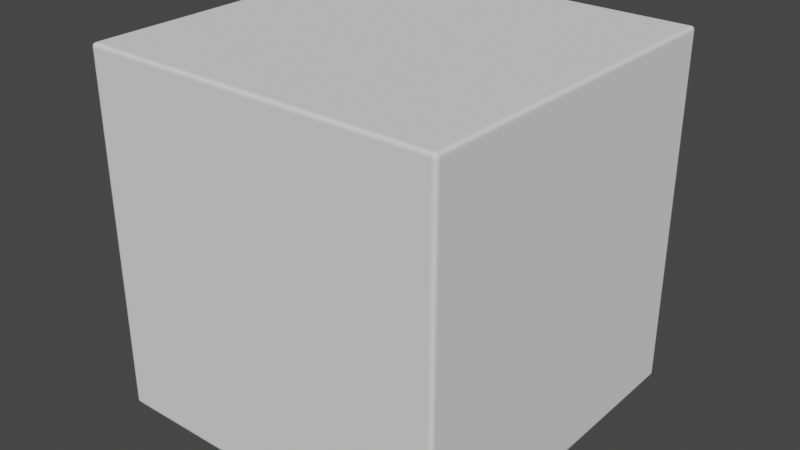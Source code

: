 # Source: dice-d6.blend  (saved by Blender 2.83.19; exported with 4.5.12 LTS)
import bpy
from mathutils import Matrix  # noqa: F401  (used for matrix-valued properties, if any)

bpy.ops.wm.read_factory_settings(use_empty=True)
scene = bpy.context.scene
scene.name = 'Scene'

# ---- collections
col_collection = bpy.data.collections.new('Collection'); scene.collection.children.link(col_collection)

# ---- world
world_world = bpy.data.worlds.new('World'); scene.world = world_world
world_world.use_nodes = True; world_world.node_tree.nodes.clear()
_N = world_world.node_tree.nodes; _L = world_world.node_tree.links
n0 = _N.new('ShaderNodeOutputWorld'); n0.name = 'World Output'; n0.location = (300, 300)
n1 = _N.new('ShaderNodeBackground'); n1.name = 'Background'; n1.location = (10, 300)
n1.inputs[0].default_value = (0.05088, 0.05088, 0.05088, 1.0)
_L.new(n1.outputs[0], n0.inputs[0])
n0.is_active_output = True
world_world.color = (0.05088, 0.05088, 0.05088)
world_world.use_sun_shadow = False
world_world.sun_shadow_jitter_overblur = 0.0

# ---- meshes
me_cube_001 = bpy.data.meshes.new('Cube.001')
me_cube_001.from_pydata([(-0.49, -0.49, -0.5), (-0.49, -0.5, -0.49), (-0.5, -0.49, -0.49), (-0.49, -0.495, -0.4987), (-0.495, -0.49, -0.4987), (-0.4948, -0.4948, -0.4974), (-0.495, -0.4987, -0.49), (-0.49, -0.4987, -0.495), (-0.4948, -0.4974, -0.4948), (-0.4987, -0.49, -0.495), (-0.4987, -0.495, -0.49), (-0.4974, -0.4948, -0.4948), (-0.49, -0.5, 0.49), (-0.49, -0.49, 0.5), (-0.5, -0.49, 0.49), (-0.49, -0.4987, 0.495), (-0.495, -0.4987, 0.49), (-0.4948, -0.4974, 0.4948), (-0.495, -0.49, 0.4987), (-0.49, -0.495, 0.4987), (-0.4948, -0.4948, 0.4974), (-0.4987, -0.495, 0.49), (-0.4987, -0.49, 0.495), (-0.4974, -0.4948, 0.4948), (-0.49, 0.49, -0.5), (-0.5, 0.49, -0.49), (-0.49, 0.5, -0.49), (-0.495, 0.49, -0.4987), (-0.49, 0.495, -0.4987), (-0.4948, 0.4948, -0.4974), (-0.4987, 0.495, -0.49), (-0.4987, 0.49, -0.495), (-0.4974, 0.4948, -0.4948), (-0.49, 0.4987, -0.495), (-0.495, 0.4987, -0.49), (-0.4948, 0.4974, -0.4948), (-0.49, 0.49, 0.5), (-0.49, 0.5, 0.49), (-0.5, 0.49, 0.49), (-0.49, 0.495, 0.4987), (-0.495, 0.49, 0.4987), (-0.4948, 0.4948, 0.4974), (-0.495, 0.4987, 0.49), (-0.49, 0.4987, 0.495), (-0.4948, 0.4974, 0.4948), (-0.4987, 0.49, 0.495), (-0.4987, 0.495, 0.49), (-0.4974, 0.4948, 0.4948), (0.49, -0.49, -0.5), (0.5, -0.49, -0.49), (0.49, -0.5, -0.49), (0.495, -0.49, -0.4987), (0.49, -0.495, -0.4987), (0.4948, -0.4948, -0.4974), (0.4987, -0.495, -0.49), (0.4987, -0.49, -0.495), (0.4974, -0.4948, -0.4948), (0.49, -0.4987, -0.495), (0.495, -0.4987, -0.49), (0.4948, -0.4974, -0.4948), (0.49, -0.49, 0.5), (0.49, -0.5, 0.49), (0.5, -0.49, 0.49), (0.49, -0.495, 0.4987), (0.495, -0.49, 0.4987), (0.4948, -0.4948, 0.4974), (0.495, -0.4987, 0.49), (0.49, -0.4987, 0.495), (0.4948, -0.4974, 0.4948), (0.4987, -0.49, 0.495), (0.4987, -0.495, 0.49), (0.4974, -0.4948, 0.4948), (0.49, 0.49, -0.5), (0.49, 0.5, -0.49), (0.5, 0.49, -0.49), (0.49, 0.495, -0.4987), (0.495, 0.49, -0.4987), (0.4948, 0.4948, -0.4974), (0.495, 0.4987, -0.49), (0.49, 0.4987, -0.495), (0.4948, 0.4974, -0.4948), (0.4987, 0.49, -0.495), (0.4987, 0.495, -0.49), (0.4974, 0.4948, -0.4948), (0.49, 0.49, 0.5), (0.5, 0.49, 0.49), (0.49, 0.5, 0.49), (0.495, 0.49, 0.4987), (0.49, 0.495, 0.4987), (0.4948, 0.4948, 0.4974), (0.4987, 0.495, 0.49), (0.4987, 0.49, 0.495), (0.4974, 0.4948, 0.4948), (0.49, 0.4987, 0.495), (0.495, 0.4987, 0.49), (0.4948, 0.4974, 0.4948)], [], [(50, 61, 12, 1), (74, 85, 62, 49), (84, 36, 13, 60), (2, 14, 38, 25), (26, 37, 86, 73), (0, 3, 5, 4), (3, 7, 8, 5), (1, 6, 8, 7), (6, 10, 11, 8), (2, 9, 11, 10), (9, 4, 5, 11), (5, 8, 11), (12, 15, 17, 16), (15, 19, 20, 17), (13, 18, 20, 19), (18, 22, 23, 20), (14, 21, 23, 22), (21, 16, 17, 23), (17, 20, 23), (24, 27, 29, 28), (27, 31, 32, 29), (25, 30, 32, 31), (30, 34, 35, 32), (26, 33, 35, 34), (33, 28, 29, 35), (29, 32, 35), (36, 39, 41, 40), (39, 43, 44, 41), (37, 42, 44, 43), (42, 46, 47, 44), (38, 45, 47, 46), (45, 40, 41, 47), (41, 44, 47), (48, 51, 53, 52), (51, 55, 56, 53), (49, 54, 56, 55), (54, 58, 59, 56), (50, 57, 59, 58), (57, 52, 53, 59), (53, 56, 59), (60, 63, 65, 64), (63, 67, 68, 65), (61, 66, 68, 67), (66, 70, 71, 68), (62, 69, 71, 70), (69, 64, 65, 71), (65, 68, 71), (72, 75, 77, 76), (75, 79, 80, 77), (73, 78, 80, 79), (78, 82, 83, 80), (74, 81, 83, 82), (81, 76, 77, 83), (77, 80, 83), (84, 87, 89, 88), (87, 91, 92, 89), (85, 90, 92, 91), (90, 94, 95, 92), (86, 93, 95, 94), (93, 88, 89, 95), (89, 92, 95), (24, 0, 4, 27), (27, 4, 9, 31), (31, 9, 2, 25), (1, 12, 16, 6), (6, 16, 21, 10), (10, 21, 14, 2), (13, 36, 40, 18), (18, 40, 45, 22), (22, 45, 38, 14), (37, 26, 34, 42), (42, 34, 30, 46), (46, 30, 25, 38), (72, 24, 28, 75), (75, 28, 33, 79), (79, 33, 26, 73), (36, 84, 88, 39), (39, 88, 93, 43), (43, 93, 86, 37), (85, 74, 82, 90), (90, 82, 78, 94), (94, 78, 73, 86), (48, 72, 76, 51), (51, 76, 81, 55), (55, 81, 74, 49), (84, 60, 64, 87), (87, 64, 69, 91), (91, 69, 62, 85), (61, 50, 58, 66), (66, 58, 54, 70), (70, 54, 49, 62), (0, 48, 52, 3), (3, 52, 57, 7), (7, 57, 50, 1), (60, 13, 19, 63), (63, 19, 15, 67), (67, 15, 12, 61), (24, 72, 48, 0)])
_uv = me_cube_001.uv_layers.new(name='UVMap')
_uv.uv.foreach_set('vector', [0.3775, 0.7525, 0.6225, 0.7525, 0.6225, 0.9975, 0.3775, 0.9975, 0.3775, 0.5025, 0.6225, 0.5025, 0.6225, 0.7475, 0.3775, 0.7475, 0.6275, 0.5025, 0.8725, 0.5025, 0.8725, 0.7475, 0.6275, 0.7475, 0.3775, 0.0025, 0.6225, 0.0025, 0.6225, 0.2475, 0.3775, 0.2475, 0.3775, 0.2525, 0.6225, 0.2525, 0.6225, 0.4975, 0.3775, 0.4975, 0.1275, 0.7475, 0.1275, 0.7487, 0.1263, 0.7487, 0.1263, 0.7475, 0.1275, 0.7487, 0.1275, 0.75, 0.1263, 0.75, 0.1263, 0.7487, 0.3775, 0.9975, 0.3775, 0.9987, 0.3763, 0.9987, 0.3763, 0.9975, 0.3775, 0.9987, 0.3775, 1.0, 0.3763, 1.0, 0.3763, 0.9987, 0.3775, 0.0025, 0.3763, 0.0025, 0.3763, 0.001304, 0.3775, 0.001252, 0.3763, 0.0025, 0.375, 0.0025, 0.375, 0.001304, 0.3763, 0.001304, 0.1263, 0.7487, 0.1263, 0.75, 0.125, 0.7487, 0.6225, 0.9975, 0.6237, 0.9975, 0.6237, 0.9987, 0.6225, 0.9987, 0.6237, 0.9975, 0.625, 0.9975, 0.625, 0.9987, 0.6237, 0.9987, 0.8725, 0.7475, 0.8737, 0.7475, 0.8737, 0.7487, 0.8725, 0.7487, 0.8737, 0.7475, 0.875, 0.7475, 0.875, 0.7487, 0.8737, 0.7487, 0.6225, 0.0025, 0.6225, 0.001252, 0.6237, 0.001304, 0.6237, 0.0025, 0.6225, 0.001252, 0.6225, 0.0, 0.6237, 0.0, 0.6237, 0.001304, 0.6237, 0.9987, 0.625, 0.9987, 0.6237, 1.0, 0.1275, 0.5025, 0.1263, 0.5025, 0.1263, 0.5013, 0.1275, 0.5013, 0.1263, 0.5025, 0.125, 0.5025, 0.125, 0.5013, 0.1263, 0.5013, 0.3775, 0.2475, 0.3775, 0.2487, 0.3763, 0.2487, 0.3763, 0.2475, 0.3775, 0.2487, 0.3775, 0.2513, 0.3763, 0.2513, 0.3763, 0.2487, 0.3775, 0.2525, 0.3763, 0.2525, 0.3763, 0.2513, 0.3775, 0.2513, 0.3763, 0.2525, 0.375, 0.2525, 0.375, 0.2513, 0.3763, 0.2513, 0.1263, 0.5013, 0.125, 0.5013, 0.1263, 0.5, 0.8725, 0.5025, 0.8725, 0.5013, 0.8737, 0.5013, 0.8737, 0.5025, 0.8725, 0.5013, 0.8725, 0.5, 0.8737, 0.5, 0.8737, 0.5013, 0.6225, 0.2525, 0.6225, 0.2513, 0.6237, 0.2513, 0.6237, 0.2525, 0.6225, 0.2513, 0.6225, 0.2487, 0.6237, 0.2487, 0.6237, 0.2513, 0.6225, 0.2475, 0.6237, 0.2475, 0.6237, 0.2487, 0.6225, 0.2487, 0.6237, 0.2475, 0.625, 0.2475, 0.625, 0.2487, 0.6237, 0.2487, 0.8737, 0.5013, 0.8737, 0.5, 0.875, 0.5013, 0.3725, 0.7475, 0.3737, 0.7475, 0.3737, 0.7487, 0.3725, 0.7487, 0.3737, 0.7475, 0.3763, 0.7475, 0.3763, 0.7487, 0.3737, 0.7487, 0.3775, 0.7475, 0.3775, 0.7487, 0.3763, 0.7487, 0.3763, 0.7475, 0.3775, 0.7487, 0.3775, 0.7513, 0.3763, 0.7513, 0.3763, 0.7487, 0.3775, 0.7525, 0.3763, 0.7525, 0.3763, 0.7513, 0.3775, 0.7513, 0.3763, 0.7525, 0.375, 0.7525, 0.375, 0.7513, 0.3763, 0.7513, 0.3737, 0.7487, 0.375, 0.7487, 0.3737, 0.75, 0.6275, 0.7475, 0.6275, 0.7487, 0.6263, 0.7487, 0.6263, 0.7475, 0.6275, 0.7487, 0.6275, 0.75, 0.6263, 0.75, 0.6263, 0.7487, 0.6225, 0.7525, 0.6225, 0.7513, 0.6237, 0.7513, 0.6237, 0.7525, 0.6225, 0.7513, 0.6225, 0.7487, 0.6237, 0.7487, 0.6237, 0.7513, 0.6225, 0.7475, 0.6237, 0.7475, 0.6237, 0.7487, 0.6225, 0.7487, 0.6237, 0.7475, 0.6263, 0.7475, 0.6263, 0.7487, 0.6237, 0.7487, 0.6263, 0.7487, 0.6263, 0.75, 0.625, 0.7487, 0.3725, 0.5025, 0.3725, 0.5013, 0.3737, 0.5013, 0.3737, 0.5025, 0.3725, 0.5013, 0.3725, 0.5, 0.3737, 0.5, 0.3737, 0.5013, 0.3775, 0.4975, 0.3775, 0.4987, 0.3763, 0.4987, 0.3763, 0.4975, 0.3775, 0.4987, 0.3775, 0.5013, 0.3763, 0.5013, 0.3763, 0.4987, 0.3775, 0.5025, 0.3763, 0.5025, 0.3763, 0.5013, 0.3775, 0.5013, 0.3763, 0.5025, 0.3737, 0.5025, 0.3737, 0.5013, 0.3763, 0.5013, 0.3737, 0.5013, 0.3737, 0.5, 0.375, 0.5013, 0.6275, 0.5025, 0.6263, 0.5025, 0.6263, 0.5013, 0.6275, 0.5013, 0.6263, 0.5025, 0.6237, 0.5025, 0.6237, 0.5013, 0.6263, 0.5013, 0.6225, 0.5025, 0.6225, 0.5013, 0.6237, 0.5013, 0.6237, 0.5025, 0.6225, 0.5013, 0.6225, 0.4987, 0.6237, 0.4987, 0.6237, 0.5013, 0.6225, 0.4975, 0.6237, 0.4975, 0.6237, 0.4987, 0.6225, 0.4987, 0.6237, 0.4975, 0.625, 0.4975, 0.625, 0.4987, 0.6237, 0.4987, 0.6263, 0.5013, 0.625, 0.5013, 0.6263, 0.5, 0.1275, 0.5025, 0.1275, 0.7475, 0.1263, 0.7475, 0.1263, 0.5025, 0.1263, 0.5025, 0.1263, 0.7475, 0.125, 0.7475, 0.125, 0.5025, 0.3763, 0.2475, 0.3763, 0.0025, 0.3775, 0.0025, 0.3775, 0.2475, 0.3775, 0.9975, 0.6225, 0.9975, 0.6225, 0.9987, 0.3775, 0.9987, 0.3775, 0.9987, 0.6225, 0.9987, 0.6225, 1.0, 0.3775, 1.0, 0.3775, 0.001252, 0.6225, 0.001252, 0.6225, 0.0025, 0.3775, 0.0025, 0.8725, 0.7475, 0.8725, 0.5025, 0.8737, 0.5025, 0.8737, 0.7475, 0.8737, 0.7475, 0.8737, 0.5025, 0.875, 0.5025, 0.875, 0.7475, 0.6237, 0.0025, 0.6237, 0.2475, 0.6225, 0.2475, 0.6225, 0.0025, 0.6225, 0.2525, 0.3775, 0.2525, 0.3775, 0.2513, 0.6225, 0.2513, 0.6225, 0.2513, 0.3775, 0.2513, 0.3775, 0.2487, 0.6225, 0.2487, 0.6225, 0.2487, 0.3775, 0.2487, 0.3775, 0.2475, 0.6225, 0.2475, 0.3725, 0.5025, 0.1275, 0.5025, 0.1275, 0.5013, 0.3725, 0.5013, 0.3725, 0.5013, 0.1275, 0.5013, 0.1275, 0.5, 0.3725, 0.5, 0.3763, 0.4975, 0.3763, 0.2525, 0.3775, 0.2525, 0.3775, 0.4975, 0.8725, 0.5025, 0.6275, 0.5025, 0.6275, 0.5013, 0.8725, 0.5013, 0.8725, 0.5013, 0.6275, 0.5013, 0.6275, 0.5, 0.8725, 0.5, 0.6237, 0.2525, 0.6237, 0.4975, 0.6225, 0.4975, 0.6225, 0.2525, 0.6225, 0.5025, 0.3775, 0.5025, 0.3775, 0.5013, 0.6225, 0.5013, 0.6225, 0.5013, 0.3775, 0.5013, 0.3775, 0.4987, 0.6225, 0.4987, 0.6225, 0.4987, 0.3775, 0.4987, 0.3775, 0.4975, 0.6225, 0.4975, 0.3725, 0.7475, 0.3725, 0.5025, 0.3737, 0.5025, 0.3737, 0.7475, 0.3737, 0.7475, 0.3737, 0.5025, 0.3763, 0.5025, 0.3763, 0.7475, 0.3763, 0.7475, 0.3763, 0.5025, 0.3775, 0.5025, 0.3775, 0.7475, 0.6275, 0.5025, 0.6275, 0.7475, 0.6263, 0.7475, 0.6263, 0.5025, 0.6263, 0.5025, 0.6263, 0.7475, 0.6237, 0.7475, 0.6237, 0.5025, 0.6237, 0.5025, 0.6237, 0.7475, 0.6225, 0.7475, 0.6225, 0.5025, 0.6225, 0.7525, 0.3775, 0.7525, 0.3775, 0.7513, 0.6225, 0.7513, 0.6225, 0.7513, 0.3775, 0.7513, 0.3775, 0.7487, 0.6225, 0.7487, 0.6225, 0.7487, 0.3775, 0.7487, 0.3775, 0.7475, 0.6225, 0.7475, 0.1275, 0.7475, 0.3725, 0.7475, 0.3725, 0.7487, 0.1275, 0.7487, 0.1275, 0.7487, 0.3725, 0.7487, 0.3725, 0.75, 0.1275, 0.75, 0.3763, 0.9975, 0.3763, 0.7525, 0.3775, 0.7525, 0.3775, 0.9975, 0.6275, 0.7475, 0.8725, 0.7475, 0.8725, 0.7487, 0.6275, 0.7487, 0.6275, 0.7487, 0.8725, 0.7487, 0.8725, 0.75, 0.6275, 0.75, 0.6237, 0.7525, 0.6237, 0.9975, 0.6225, 0.9975, 0.6225, 0.7525, 0.1275, 0.5025, 0.3725, 0.5025, 0.3725, 0.7475, 0.1275, 0.7475])
me_cube_001.use_remesh_fix_poles = True
me_cube_001.use_remesh_preserve_attributes = False
me_cube_001.use_mirror_vertex_groups = False
me_cube_001.update()

# ---- objects
ob_cube = bpy.data.objects.new('Cube', me_cube_001)

# ---- transforms, parenting, visibility, modifiers, constraints
ob_cube.location = (0.0, 0.0, 0.0)
ob_cube.lineart.crease_threshold = 0.0

# ---- collection membership
col_collection.objects.link(ob_cube)

# ---- scene / render settings (as saved in the file)
scene.frame_start = 1; scene.frame_end = 250; scene.frame_set(1)
scene.render.engine = 'BLENDER_EEVEE_NEXT'
scene.cycles.use_denoising = False
scene.cycles.samples = 128
scene.cycles.sampling_pattern = 'TABULATED_SOBOL'
scene.cycles.use_adaptive_sampling = False
scene.cycles.use_light_tree = False
scene.view_settings.view_transform = 'Filmic'
bpy.context.view_layer.update()

# ---- added for rendering (the .blend has no active camera and no usable light): camera, sun
cam_auto = bpy.data.cameras.new('AutoCamera')
cam_auto.lens = 50.0
cam_auto.sensor_width = 36.0
cam_auto.clip_end = 1000.0
ob_auto_camera = bpy.data.objects.new('AutoCamera', cam_auto)
scene.collection.objects.link(ob_auto_camera)
ob_auto_camera.location = (1.60254, -1.92304, 1.28203)
ob_auto_camera.rotation_euler = (1.09748, -7.21219e-08, 0.694738)
scene.camera = ob_auto_camera
light_auto_sun = bpy.data.lights.new('AutoSun', 'SUN')
light_auto_sun.energy = 3.0
light_auto_sun.angle = 0.0523599
ob_auto_sun = bpy.data.objects.new('AutoSun', light_auto_sun)
scene.collection.objects.link(ob_auto_sun)
ob_auto_sun.rotation_euler = (0.872665, 0.174533, 0.523599)
bpy.context.view_layer.update()
